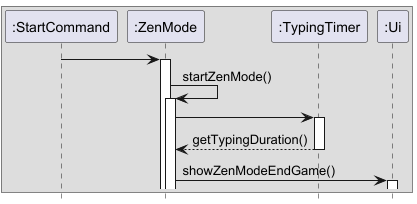

The diagram above was rendered by PlantUML. Its source (embedded in the PNG):
@startuml
'https://plantuml.com/sequence-diagram
hide footbox


box
participant ":StartCommand" as StartCommand
participant ":ZenMode" as ZenMode
participant ":TypingTimer" as TypingTimer
participant ":Ui" as Ui

StartCommand -> ZenMode
activate ZenMode
ZenMode -> ZenMode ++: startZenMode()
ZenMode -> TypingTimer ++
return getTypingDuration()
ZenMode -> Ui ++ : showZenModeEndGame()

end box
@enduml